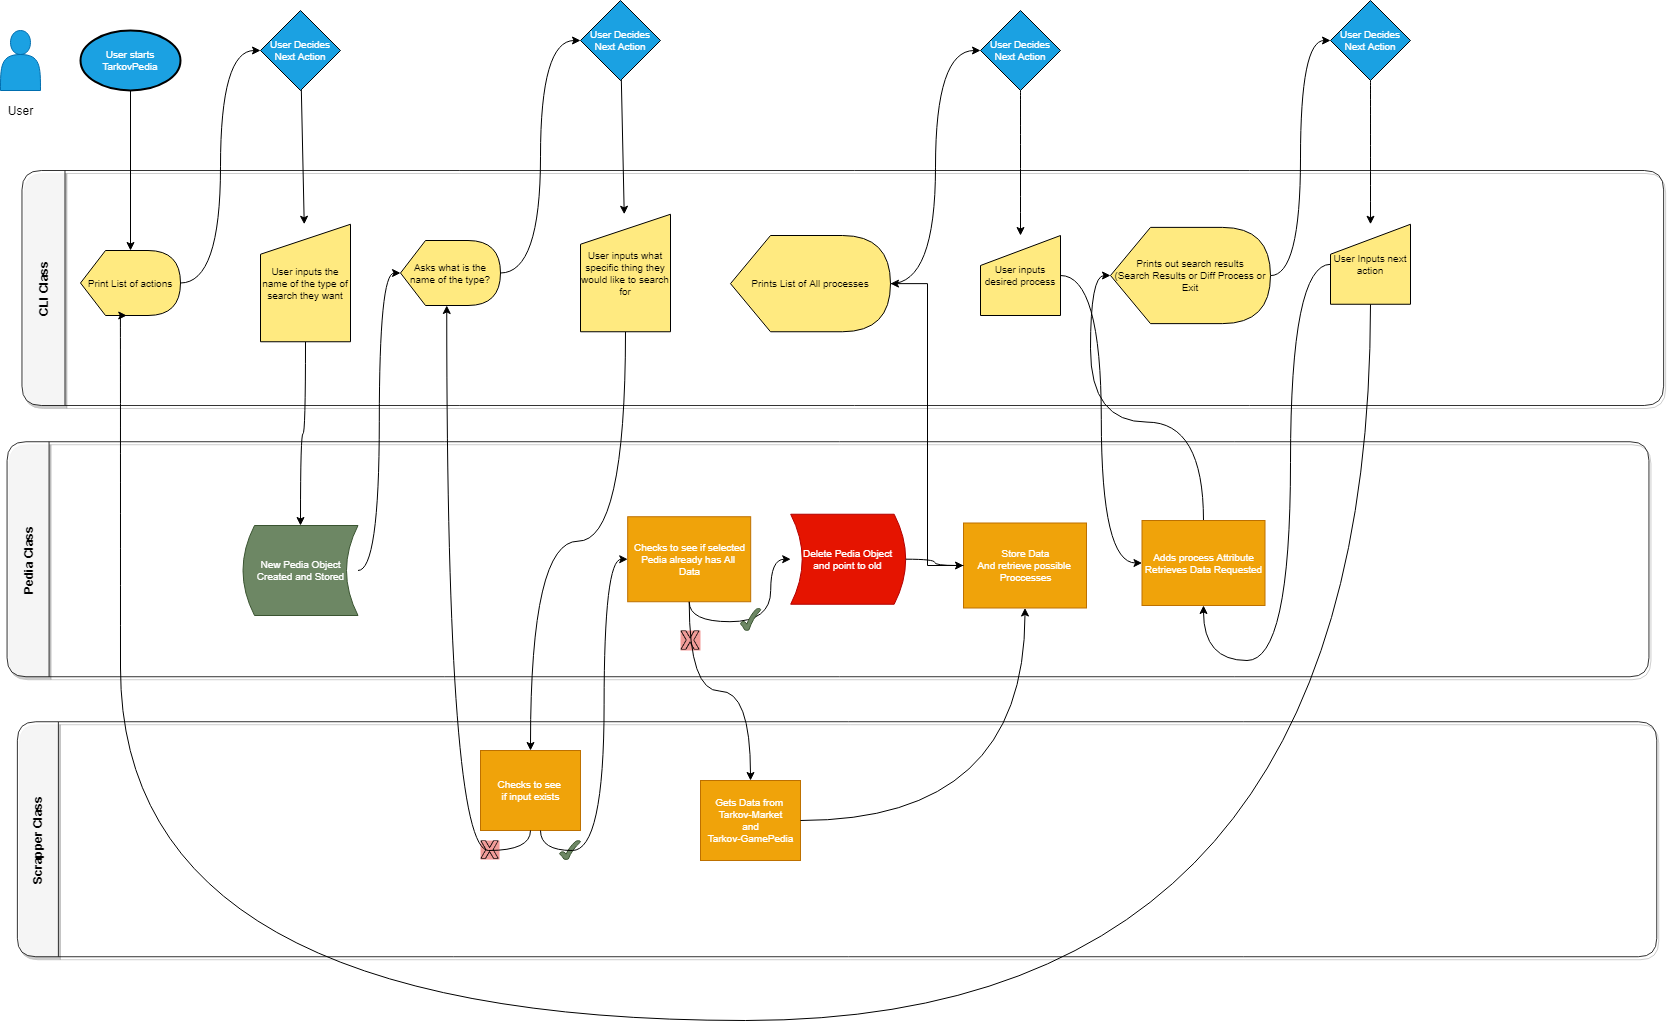

The diagram above was exported from draw.io. Its source (the exported page's mxGraphModel, read from the mxfile embedded in the PNG):
<mxGraphModel dx="1360" dy="802" grid="1" gridSize="10" guides="1" tooltips="1" connect="1" arrows="1" fold="1" page="1" pageScale="1" pageWidth="850" pageHeight="1100" math="0" shadow="0">
  <root>
    <mxCell id="0" />
    <mxCell id="1" style="locked=1;" parent="0" />
    <mxCell id="k-tE_FH5TuLK-Vnh3VlE-1" value="Classes" style="" parent="0" />
    <mxCell id="k-tE_FH5TuLK-Vnh3VlE-2" value="CLI Class" style="swimlane;rotation=270;startSize=43;gradientColor=none;swimlaneFillColor=none;shadow=1;glass=0;rounded=1;comic=0;opacity=80;" parent="k-tE_FH5TuLK-Vnh3VlE-1" vertex="1">
      <mxGeometry x="744.81" y="-483.32" width="235" height="1641.65" as="geometry">
        <mxRectangle x="1.5" y="198.5000000000001" width="90" height="23" as="alternateBounds" />
      </mxGeometry>
    </mxCell>
    <mxCell id="k-tE_FH5TuLK-Vnh3VlE-20" value="Scrapper Class" style="swimlane;rotation=270;startSize=41;rounded=1;shadow=1;opacity=80;" parent="k-tE_FH5TuLK-Vnh3VlE-1" vertex="1">
      <mxGeometry x="739.06" y="69.06" width="235" height="1639.37" as="geometry">
        <mxRectangle x="1.5" y="198.5000000000001" width="90" height="23" as="alternateBounds" />
      </mxGeometry>
    </mxCell>
    <mxCell id="3WECCVYUZ7btt000WGgu-31" value="Checks to see&amp;nbsp;&lt;br&gt;if input exists" style="html=1;dashed=0;whitespace=wrap;fontSize=10;fillColor=#f0a30a;strokeColor=#BD7000;fontColor=#ffffff;" vertex="1" parent="k-tE_FH5TuLK-Vnh3VlE-20">
      <mxGeometry x="-239.05999999999995" y="730.94" width="100" height="80" as="geometry" />
    </mxCell>
    <mxCell id="3WECCVYUZ7btt000WGgu-34" value="" style="shape=image;html=1;verticalAlign=top;verticalLabelPosition=bottom;labelBackgroundColor=#ffffff;imageAspect=0;aspect=fixed;image=https://cdn1.iconfinder.com/data/icons/social-media-vol-1/24/_x-128.png;strokeColor=#000000;fillColor=#FFFFFF;gradientColor=none;fontColor=#CCFFE6;imageBackground=#F19C99;" vertex="1" parent="k-tE_FH5TuLK-Vnh3VlE-20">
      <mxGeometry x="-239.06" y="820.94" width="19.06" height="19.06" as="geometry" />
    </mxCell>
    <mxCell id="3WECCVYUZ7btt000WGgu-35" value="" style="verticalLabelPosition=bottom;verticalAlign=top;html=1;shape=mxgraph.basic.tick;labelBackgroundColor=#00CC66;strokeColor=#3A5431;fillColor=#6d8764;fontColor=#ffffff;" vertex="1" parent="k-tE_FH5TuLK-Vnh3VlE-20">
      <mxGeometry x="-160" y="820.94" width="20.94" height="19.06" as="geometry" />
    </mxCell>
    <mxCell id="k-tE_FH5TuLK-Vnh3VlE-110" value="" style="shape=actor;whiteSpace=wrap;html=1;fillColor=#1ba1e2;strokeColor=#006EAF;fontColor=#ffffff;" parent="k-tE_FH5TuLK-Vnh3VlE-1" vertex="1">
      <mxGeometry x="20" y="80" width="40" height="60" as="geometry" />
    </mxCell>
    <mxCell id="k-tE_FH5TuLK-Vnh3VlE-111" value="User" style="text;html=1;align=center;verticalAlign=middle;resizable=0;points=[];autosize=1;" parent="k-tE_FH5TuLK-Vnh3VlE-1" vertex="1">
      <mxGeometry x="20" y="150" width="40" height="20" as="geometry" />
    </mxCell>
    <mxCell id="k-tE_FH5TuLK-Vnh3VlE-19" value="Pedia Class" style="swimlane;rotation=270;startSize=42;opacity=80;rounded=1;shadow=1;" parent="k-tE_FH5TuLK-Vnh3VlE-1" vertex="1">
      <mxGeometry x="730" y="-212.19" width="235" height="1641.87" as="geometry">
        <mxRectangle x="1.5" y="198.5000000000001" width="90" height="23" as="alternateBounds" />
      </mxGeometry>
    </mxCell>
    <mxCell id="3WECCVYUZ7btt000WGgu-12" style="edgeStyle=orthogonalEdgeStyle;curved=1;rounded=0;orthogonalLoop=1;jettySize=auto;html=1;exitX=0.5;exitY=1;exitDx=0;exitDy=0;" edge="1" parent="k-tE_FH5TuLK-Vnh3VlE-19" source="3WECCVYUZ7btt000WGgu-3" target="3WECCVYUZ7btt000WGgu-11">
      <mxGeometry relative="1" as="geometry" />
    </mxCell>
    <mxCell id="3WECCVYUZ7btt000WGgu-3" value="Checks to see if selected&lt;br&gt;Pedia already has All&amp;nbsp;&lt;br&gt;Data" style="html=1;dashed=0;whitespace=wrap;fontSize=10;fillColor=#f0a30a;strokeColor=#BD7000;fontColor=#ffffff;" vertex="1" parent="k-tE_FH5TuLK-Vnh3VlE-19">
      <mxGeometry x="-82.80999999999995" y="778.4300000000001" width="123" height="85" as="geometry" />
    </mxCell>
    <mxCell id="3WECCVYUZ7btt000WGgu-11" value="Delete Pedia Object&lt;br&gt;and point to old" style="shape=dataStorage;whiteSpace=wrap;html=1;fontSize=10;fillColor=#e51400;strokeColor=#B20000;fontColor=#ffffff;flipH=1;" vertex="1" parent="k-tE_FH5TuLK-Vnh3VlE-19">
      <mxGeometry x="80.19000000000005" y="775.9300000000001" width="115" height="90" as="geometry" />
    </mxCell>
    <mxCell id="3WECCVYUZ7btt000WGgu-26" value="" style="verticalLabelPosition=bottom;verticalAlign=top;html=1;shape=mxgraph.basic.tick;labelBackgroundColor=#00CC66;strokeColor=#3A5431;fillColor=#6d8764;fontColor=#ffffff;" vertex="1" parent="k-tE_FH5TuLK-Vnh3VlE-19">
      <mxGeometry x="30" y="870" width="20.19" height="22.19" as="geometry" />
    </mxCell>
    <mxCell id="3WECCVYUZ7btt000WGgu-27" value="" style="shape=image;html=1;verticalAlign=top;verticalLabelPosition=bottom;labelBackgroundColor=#ffffff;imageAspect=0;aspect=fixed;image=https://cdn1.iconfinder.com/data/icons/social-media-vol-1/24/_x-128.png;strokeColor=#000000;fillColor=#FFFFFF;gradientColor=none;fontColor=#CCFFE6;imageBorder=none;imageBackground=#F19C99;" vertex="1" parent="k-tE_FH5TuLK-Vnh3VlE-19">
      <mxGeometry x="-30" y="892.19" width="20" height="20" as="geometry" />
    </mxCell>
    <mxCell id="3WECCVYUZ7btt000WGgu-32" style="edgeStyle=orthogonalEdgeStyle;curved=1;rounded=0;orthogonalLoop=1;jettySize=auto;html=1;entryX=0;entryY=0;entryDx=46.25;entryDy=65;entryPerimeter=0;fontColor=#CCFFE6;exitX=0.5;exitY=1;exitDx=0;exitDy=0;" edge="1" parent="k-tE_FH5TuLK-Vnh3VlE-1" source="3WECCVYUZ7btt000WGgu-31" target="k-tE_FH5TuLK-Vnh3VlE-88">
      <mxGeometry relative="1" as="geometry">
        <mxPoint x="540" y="890" as="sourcePoint" />
      </mxGeometry>
    </mxCell>
    <mxCell id="3WECCVYUZ7btt000WGgu-33" style="edgeStyle=orthogonalEdgeStyle;curved=1;rounded=0;orthogonalLoop=1;jettySize=auto;html=1;entryX=0;entryY=0.5;entryDx=0;entryDy=0;fontColor=#CCFFE6;exitX=0.6;exitY=1;exitDx=0;exitDy=0;exitPerimeter=0;" edge="1" parent="k-tE_FH5TuLK-Vnh3VlE-1" source="3WECCVYUZ7btt000WGgu-31" target="3WECCVYUZ7btt000WGgu-3">
      <mxGeometry relative="1" as="geometry" />
    </mxCell>
    <mxCell id="k-tE_FH5TuLK-Vnh3VlE-21" value="Actions" style="" parent="0" />
    <mxCell id="k-tE_FH5TuLK-Vnh3VlE-85" value="Print List of actions" style="shape=display;whiteSpace=wrap;html=1;fontSize=10;fillColor=#FFEA80;strokeColor=#000000;" parent="k-tE_FH5TuLK-Vnh3VlE-21" vertex="1">
      <mxGeometry x="100" y="300" width="100" height="65" as="geometry" />
    </mxCell>
    <mxCell id="3WECCVYUZ7btt000WGgu-1" style="edgeStyle=orthogonalEdgeStyle;rounded=0;orthogonalLoop=1;jettySize=auto;html=1;curved=1;" edge="1" parent="k-tE_FH5TuLK-Vnh3VlE-21" source="k-tE_FH5TuLK-Vnh3VlE-87" target="k-tE_FH5TuLK-Vnh3VlE-100">
      <mxGeometry relative="1" as="geometry" />
    </mxCell>
    <mxCell id="k-tE_FH5TuLK-Vnh3VlE-87" value="User inputs the name of the type of search they want" style="shape=manualInput;whiteSpace=wrap;html=1;fontSize=10;fillColor=#FFEA80;strokeColor=#000000;" parent="k-tE_FH5TuLK-Vnh3VlE-21" vertex="1">
      <mxGeometry x="280" y="273.75" width="90" height="117.5" as="geometry" />
    </mxCell>
    <mxCell id="k-tE_FH5TuLK-Vnh3VlE-88" value="Asks what is the name of the type?" style="shape=display;whiteSpace=wrap;html=1;fontSize=10;fillColor=#FFEA80;strokeColor=#000000;" parent="k-tE_FH5TuLK-Vnh3VlE-21" vertex="1">
      <mxGeometry x="420" y="290" width="100" height="65" as="geometry" />
    </mxCell>
    <mxCell id="3WECCVYUZ7btt000WGgu-4" style="edgeStyle=orthogonalEdgeStyle;rounded=0;orthogonalLoop=1;jettySize=auto;html=1;curved=1;" edge="1" parent="k-tE_FH5TuLK-Vnh3VlE-21" source="k-tE_FH5TuLK-Vnh3VlE-89" target="3WECCVYUZ7btt000WGgu-31">
      <mxGeometry relative="1" as="geometry" />
    </mxCell>
    <mxCell id="k-tE_FH5TuLK-Vnh3VlE-89" value="User inputs what specific thing they would like to search for" style="shape=manualInput;whiteSpace=wrap;html=1;fontSize=10;fillColor=#FFEA80;strokeColor=#000000;" parent="k-tE_FH5TuLK-Vnh3VlE-21" vertex="1">
      <mxGeometry x="600" y="263.75" width="90" height="117.5" as="geometry" />
    </mxCell>
    <mxCell id="k-tE_FH5TuLK-Vnh3VlE-90" style="edgeStyle=none;rounded=0;orthogonalLoop=1;jettySize=auto;html=1;fontSize=10;" parent="k-tE_FH5TuLK-Vnh3VlE-21" target="k-tE_FH5TuLK-Vnh3VlE-89" edge="1">
      <mxGeometry relative="1" as="geometry">
        <mxPoint x="640.8421052631579" y="129.15789473684208" as="sourcePoint" />
      </mxGeometry>
    </mxCell>
    <mxCell id="k-tE_FH5TuLK-Vnh3VlE-91" style="edgeStyle=orthogonalEdgeStyle;rounded=0;orthogonalLoop=1;jettySize=auto;html=1;fontSize=10;curved=1;" parent="k-tE_FH5TuLK-Vnh3VlE-21" source="k-tE_FH5TuLK-Vnh3VlE-88" edge="1">
      <mxGeometry relative="1" as="geometry">
        <Array as="points">
          <mxPoint x="560" y="323" />
          <mxPoint x="560" y="90" />
        </Array>
        <mxPoint x="600" y="90" as="targetPoint" />
      </mxGeometry>
    </mxCell>
    <mxCell id="k-tE_FH5TuLK-Vnh3VlE-92" value="Prints List of All processes" style="shape=display;whiteSpace=wrap;html=1;fontSize=10;fillColor=#FFEA80;strokeColor=#000000;" parent="k-tE_FH5TuLK-Vnh3VlE-21" vertex="1">
      <mxGeometry x="750" y="285" width="160" height="96.25" as="geometry" />
    </mxCell>
    <mxCell id="k-tE_FH5TuLK-Vnh3VlE-113" style="edgeStyle=orthogonalEdgeStyle;curved=1;rounded=0;orthogonalLoop=1;jettySize=auto;html=1;entryX=0;entryY=0.5;entryDx=0;entryDy=0;" parent="k-tE_FH5TuLK-Vnh3VlE-21" source="k-tE_FH5TuLK-Vnh3VlE-93" target="k-tE_FH5TuLK-Vnh3VlE-112" edge="1">
      <mxGeometry relative="1" as="geometry" />
    </mxCell>
    <mxCell id="k-tE_FH5TuLK-Vnh3VlE-93" value="User inputs desired process" style="shape=manualInput;whiteSpace=wrap;html=1;fontSize=10;fillColor=#FFEA80;strokeColor=#000000;" parent="k-tE_FH5TuLK-Vnh3VlE-21" vertex="1">
      <mxGeometry x="1000" y="285" width="80" height="80" as="geometry" />
    </mxCell>
    <mxCell id="k-tE_FH5TuLK-Vnh3VlE-94" value="User starts TarkovPedia" style="strokeWidth=2;html=1;shape=mxgraph.flowchart.start_1;whiteSpace=wrap;fontSize=10;fillColor=#1ba1e2;strokeColor=#000000;fontColor=#ffffff;" parent="k-tE_FH5TuLK-Vnh3VlE-21" vertex="1">
      <mxGeometry x="100" y="80" width="100" height="60" as="geometry" />
    </mxCell>
    <mxCell id="k-tE_FH5TuLK-Vnh3VlE-95" value="" style="endArrow=classic;html=1;fontSize=10;" parent="k-tE_FH5TuLK-Vnh3VlE-21" target="k-tE_FH5TuLK-Vnh3VlE-85" edge="1">
      <mxGeometry width="50" height="50" relative="1" as="geometry">
        <mxPoint x="150" y="140" as="sourcePoint" />
        <mxPoint x="200" y="90" as="targetPoint" />
      </mxGeometry>
    </mxCell>
    <mxCell id="k-tE_FH5TuLK-Vnh3VlE-96" style="edgeStyle=none;rounded=0;orthogonalLoop=1;jettySize=auto;html=1;fontSize=10;" parent="k-tE_FH5TuLK-Vnh3VlE-21" source="k-tE_FH5TuLK-Vnh3VlE-97" target="k-tE_FH5TuLK-Vnh3VlE-87" edge="1">
      <mxGeometry relative="1" as="geometry" />
    </mxCell>
    <mxCell id="k-tE_FH5TuLK-Vnh3VlE-97" value="User Decides Next Action" style="rhombus;whiteSpace=wrap;html=1;fontSize=10;fillColor=#1ba1e2;strokeColor=#000000;fontColor=#ffffff;" parent="k-tE_FH5TuLK-Vnh3VlE-21" vertex="1">
      <mxGeometry x="280" y="60" width="80" height="80" as="geometry" />
    </mxCell>
    <mxCell id="k-tE_FH5TuLK-Vnh3VlE-98" style="edgeStyle=orthogonalEdgeStyle;rounded=0;orthogonalLoop=1;jettySize=auto;html=1;fontSize=10;curved=1;" parent="k-tE_FH5TuLK-Vnh3VlE-21" source="k-tE_FH5TuLK-Vnh3VlE-85" target="k-tE_FH5TuLK-Vnh3VlE-97" edge="1">
      <mxGeometry relative="1" as="geometry">
        <Array as="points">
          <mxPoint x="240" y="333" />
          <mxPoint x="240" y="100" />
        </Array>
      </mxGeometry>
    </mxCell>
    <mxCell id="k-tE_FH5TuLK-Vnh3VlE-99" value="User Decides Next Action" style="rhombus;whiteSpace=wrap;html=1;fontSize=10;fillColor=#1ba1e2;strokeColor=#000000;fontColor=#ffffff;" parent="k-tE_FH5TuLK-Vnh3VlE-21" vertex="1">
      <mxGeometry x="600" y="50" width="80" height="80" as="geometry" />
    </mxCell>
    <mxCell id="3WECCVYUZ7btt000WGgu-2" style="edgeStyle=orthogonalEdgeStyle;rounded=0;orthogonalLoop=1;jettySize=auto;html=1;entryX=0;entryY=0.5;entryDx=0;entryDy=0;entryPerimeter=0;curved=1;" edge="1" parent="k-tE_FH5TuLK-Vnh3VlE-21" source="k-tE_FH5TuLK-Vnh3VlE-100" target="k-tE_FH5TuLK-Vnh3VlE-88">
      <mxGeometry relative="1" as="geometry" />
    </mxCell>
    <mxCell id="k-tE_FH5TuLK-Vnh3VlE-100" value="New Pedia Object Created and Stored" style="shape=dataStorage;whiteSpace=wrap;html=1;fontSize=10;fillColor=#6d8764;strokeColor=#3A5431;fontColor=#ffffff;" parent="k-tE_FH5TuLK-Vnh3VlE-21" vertex="1">
      <mxGeometry x="262.5" y="575" width="115" height="90" as="geometry" />
    </mxCell>
    <mxCell id="k-tE_FH5TuLK-Vnh3VlE-101" value="Store Data&lt;br&gt;And retrieve possible&amp;nbsp;&lt;br&gt;Proccesses" style="html=1;dashed=0;whitespace=wrap;fontSize=10;fillColor=#f0a30a;strokeColor=#BD7000;fontColor=#ffffff;" parent="k-tE_FH5TuLK-Vnh3VlE-21" vertex="1">
      <mxGeometry x="983" y="572.5" width="123" height="85" as="geometry" />
    </mxCell>
    <mxCell id="k-tE_FH5TuLK-Vnh3VlE-102" value="Gets Data from&amp;nbsp;&lt;br&gt;Tarkov-Market&lt;br&gt;and&lt;br&gt;Tarkov-GamePedia" style="html=1;dashed=0;whitespace=wrap;fontSize=10;fillColor=#f0a30a;strokeColor=#BD7000;fontColor=#ffffff;" parent="k-tE_FH5TuLK-Vnh3VlE-21" vertex="1">
      <mxGeometry x="720" y="830" width="100" height="80" as="geometry" />
    </mxCell>
    <mxCell id="k-tE_FH5TuLK-Vnh3VlE-105" style="edgeStyle=orthogonalEdgeStyle;rounded=0;orthogonalLoop=1;jettySize=auto;html=1;fontSize=10;curved=1;" parent="k-tE_FH5TuLK-Vnh3VlE-21" source="k-tE_FH5TuLK-Vnh3VlE-102" target="k-tE_FH5TuLK-Vnh3VlE-101" edge="1">
      <mxGeometry relative="1" as="geometry" />
    </mxCell>
    <mxCell id="k-tE_FH5TuLK-Vnh3VlE-106" style="edgeStyle=elbowEdgeStyle;rounded=0;orthogonalLoop=1;jettySize=auto;html=1;fontSize=10;" parent="k-tE_FH5TuLK-Vnh3VlE-21" source="k-tE_FH5TuLK-Vnh3VlE-101" target="k-tE_FH5TuLK-Vnh3VlE-92" edge="1">
      <mxGeometry relative="1" as="geometry" />
    </mxCell>
    <mxCell id="k-tE_FH5TuLK-Vnh3VlE-107" style="edgeStyle=orthogonalEdgeStyle;curved=1;rounded=0;orthogonalLoop=1;jettySize=auto;html=1;fontSize=10;" parent="k-tE_FH5TuLK-Vnh3VlE-21" source="k-tE_FH5TuLK-Vnh3VlE-108" target="k-tE_FH5TuLK-Vnh3VlE-93" edge="1">
      <mxGeometry relative="1" as="geometry" />
    </mxCell>
    <mxCell id="k-tE_FH5TuLK-Vnh3VlE-108" value="User Decides Next Action" style="rhombus;whiteSpace=wrap;html=1;fontSize=10;fillColor=#1ba1e2;strokeColor=#000000;fontColor=#ffffff;" parent="k-tE_FH5TuLK-Vnh3VlE-21" vertex="1">
      <mxGeometry x="1000" y="60" width="80" height="80" as="geometry" />
    </mxCell>
    <mxCell id="k-tE_FH5TuLK-Vnh3VlE-109" style="edgeStyle=orthogonalEdgeStyle;rounded=0;orthogonalLoop=1;jettySize=auto;html=1;fontSize=10;curved=1;entryX=0;entryY=0.5;entryDx=0;entryDy=0;" parent="k-tE_FH5TuLK-Vnh3VlE-21" source="k-tE_FH5TuLK-Vnh3VlE-92" target="k-tE_FH5TuLK-Vnh3VlE-108" edge="1">
      <mxGeometry relative="1" as="geometry" />
    </mxCell>
    <mxCell id="k-tE_FH5TuLK-Vnh3VlE-120" style="edgeStyle=orthogonalEdgeStyle;curved=1;rounded=0;orthogonalLoop=1;jettySize=auto;html=1;entryX=0;entryY=0.5;entryDx=0;entryDy=0;entryPerimeter=0;exitX=0.5;exitY=0;exitDx=0;exitDy=0;" parent="k-tE_FH5TuLK-Vnh3VlE-21" source="k-tE_FH5TuLK-Vnh3VlE-112" target="k-tE_FH5TuLK-Vnh3VlE-114" edge="1">
      <mxGeometry relative="1" as="geometry" />
    </mxCell>
    <mxCell id="k-tE_FH5TuLK-Vnh3VlE-112" value="Adds process Attribute&lt;br&gt;Retrieves Data Requested" style="html=1;dashed=0;whitespace=wrap;fontSize=10;fillColor=#f0a30a;strokeColor=#BD7000;fontColor=#ffffff;" parent="k-tE_FH5TuLK-Vnh3VlE-21" vertex="1">
      <mxGeometry x="1161.5" y="570" width="123" height="85" as="geometry" />
    </mxCell>
    <mxCell id="k-tE_FH5TuLK-Vnh3VlE-118" style="edgeStyle=orthogonalEdgeStyle;curved=1;rounded=0;orthogonalLoop=1;jettySize=auto;html=1;entryX=0;entryY=0.5;entryDx=0;entryDy=0;" parent="k-tE_FH5TuLK-Vnh3VlE-21" source="k-tE_FH5TuLK-Vnh3VlE-114" target="k-tE_FH5TuLK-Vnh3VlE-116" edge="1">
      <mxGeometry relative="1" as="geometry" />
    </mxCell>
    <mxCell id="k-tE_FH5TuLK-Vnh3VlE-114" value="Prints out search results&lt;br&gt;(Search Results or Diff Process or Exit" style="shape=display;whiteSpace=wrap;html=1;fontSize=10;fillColor=#FFEA80;strokeColor=#000000;" parent="k-tE_FH5TuLK-Vnh3VlE-21" vertex="1">
      <mxGeometry x="1130" y="276.88" width="160" height="96.25" as="geometry" />
    </mxCell>
    <mxCell id="k-tE_FH5TuLK-Vnh3VlE-124" style="edgeStyle=orthogonalEdgeStyle;curved=1;rounded=0;orthogonalLoop=1;jettySize=auto;html=1;" parent="k-tE_FH5TuLK-Vnh3VlE-21" source="k-tE_FH5TuLK-Vnh3VlE-116" target="k-tE_FH5TuLK-Vnh3VlE-119" edge="1">
      <mxGeometry relative="1" as="geometry" />
    </mxCell>
    <mxCell id="k-tE_FH5TuLK-Vnh3VlE-116" value="User Decides Next Action" style="rhombus;whiteSpace=wrap;html=1;fontSize=10;fillColor=#1ba1e2;strokeColor=#000000;fontColor=#ffffff;" parent="k-tE_FH5TuLK-Vnh3VlE-21" vertex="1">
      <mxGeometry x="1350" y="50" width="80" height="80" as="geometry" />
    </mxCell>
    <mxCell id="k-tE_FH5TuLK-Vnh3VlE-122" style="edgeStyle=orthogonalEdgeStyle;curved=1;rounded=0;orthogonalLoop=1;jettySize=auto;html=1;entryX=0.5;entryY=1;entryDx=0;entryDy=0;" parent="k-tE_FH5TuLK-Vnh3VlE-21" source="k-tE_FH5TuLK-Vnh3VlE-119" target="k-tE_FH5TuLK-Vnh3VlE-112" edge="1">
      <mxGeometry relative="1" as="geometry">
        <Array as="points">
          <mxPoint x="1310" y="314" />
          <mxPoint x="1310" y="710" />
          <mxPoint x="1223" y="710" />
        </Array>
      </mxGeometry>
    </mxCell>
    <mxCell id="k-tE_FH5TuLK-Vnh3VlE-126" style="edgeStyle=orthogonalEdgeStyle;rounded=0;orthogonalLoop=1;jettySize=auto;html=1;entryX=0;entryY=0;entryDx=46.25;entryDy=65;entryPerimeter=0;curved=1;" parent="k-tE_FH5TuLK-Vnh3VlE-21" source="k-tE_FH5TuLK-Vnh3VlE-119" target="k-tE_FH5TuLK-Vnh3VlE-85" edge="1">
      <mxGeometry relative="1" as="geometry">
        <Array as="points">
          <mxPoint x="1390" y="1070" />
          <mxPoint x="140" y="1070" />
          <mxPoint x="140" y="365" />
        </Array>
      </mxGeometry>
    </mxCell>
    <mxCell id="k-tE_FH5TuLK-Vnh3VlE-119" value="User Inputs next action" style="shape=manualInput;whiteSpace=wrap;html=1;fontSize=10;fillColor=#FFEA80;strokeColor=#000000;" parent="k-tE_FH5TuLK-Vnh3VlE-21" vertex="1">
      <mxGeometry x="1350" y="273.75" width="80" height="80" as="geometry" />
    </mxCell>
    <mxCell id="3WECCVYUZ7btt000WGgu-6" style="edgeStyle=orthogonalEdgeStyle;rounded=0;orthogonalLoop=1;jettySize=auto;html=1;curved=1;" edge="1" parent="k-tE_FH5TuLK-Vnh3VlE-21" source="3WECCVYUZ7btt000WGgu-3" target="k-tE_FH5TuLK-Vnh3VlE-102">
      <mxGeometry relative="1" as="geometry" />
    </mxCell>
    <mxCell id="3WECCVYUZ7btt000WGgu-28" style="edgeStyle=orthogonalEdgeStyle;curved=1;rounded=0;orthogonalLoop=1;jettySize=auto;html=1;fontColor=#CCFFE6;" edge="1" parent="k-tE_FH5TuLK-Vnh3VlE-21" source="3WECCVYUZ7btt000WGgu-11" target="k-tE_FH5TuLK-Vnh3VlE-101">
      <mxGeometry relative="1" as="geometry" />
    </mxCell>
    <mxCell id="k-tE_FH5TuLK-Vnh3VlE-84" value="Untitled Layer" parent="0" />
  </root>
</mxGraphModel>